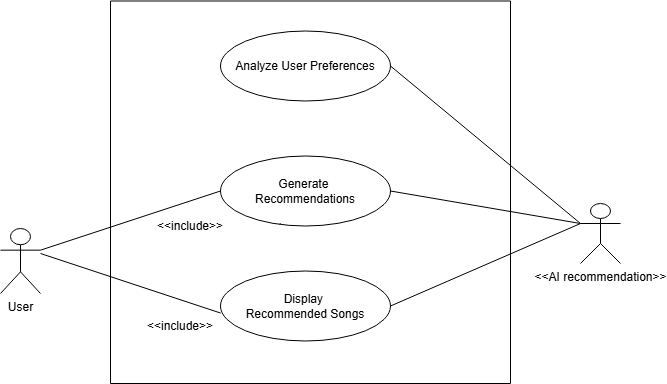

The diagram above was exported from draw.io. Its source (the exported page's mxGraphModel, read from the mxfile embedded in the PNG):
<mxGraphModel dx="748" dy="415" grid="1" gridSize="10" guides="1" tooltips="1" connect="1" arrows="1" fold="1" page="1" pageScale="1" pageWidth="827" pageHeight="1169" math="0" shadow="0">
  <root>
    <mxCell id="0" />
    <mxCell id="1" parent="0" />
    <mxCell id="KYWXeJM8Eqpk7npNi9p0-19" parent="1" style="shape=umlActor;verticalLabelPosition=bottom;verticalAlign=top;html=1;outlineConnect=0;" value="User" vertex="1">
      <mxGeometry height="65" width="40" x="90" y="255" as="geometry" />
    </mxCell>
    <mxCell id="KYWXeJM8Eqpk7npNi9p0-21" edge="1" parent="1" source="KYWXeJM8Eqpk7npNi9p0-19" style="endArrow=none;html=1;rounded=0;entryX=0;entryY=0.5;entryDx=0;entryDy=0;exitX=1;exitY=0.3333333333333333;exitDx=0;exitDy=0;exitPerimeter=0;" target="KYWXeJM8Eqpk7npNi9p0-9" value="">
      <mxGeometry height="50" relative="1" width="50" as="geometry">
        <mxPoint x="150" y="280" as="sourcePoint" />
        <mxPoint x="310" y="290" as="targetPoint" />
      </mxGeometry>
    </mxCell>
    <mxCell id="KYWXeJM8Eqpk7npNi9p0-22" edge="1" parent="1" style="endArrow=none;html=1;rounded=0;entryX=0.001;entryY=0.601;entryDx=0;entryDy=0;entryPerimeter=0;" target="KYWXeJM8Eqpk7npNi9p0-10" value="">
      <mxGeometry height="50" relative="1" width="50" as="geometry">
        <mxPoint x="130" y="280" as="sourcePoint" />
        <mxPoint x="310" y="400" as="targetPoint" />
      </mxGeometry>
    </mxCell>
    <mxCell id="KYWXeJM8Eqpk7npNi9p0-23" parent="1" style="swimlane;startSize=0;" value="" vertex="1">
      <mxGeometry height="382.5" width="400" x="200" y="27.5" as="geometry" />
    </mxCell>
    <mxCell id="KYWXeJM8Eqpk7npNi9p0-10" parent="KYWXeJM8Eqpk7npNi9p0-23" style="ellipse;whiteSpace=wrap;html=1;" value="Display&amp;nbsp;&lt;div&gt;Recommended Songs&lt;/div&gt;" vertex="1">
      <mxGeometry height="70" width="170" x="110" y="270" as="geometry" />
    </mxCell>
    <mxCell id="KYWXeJM8Eqpk7npNi9p0-17" parent="KYWXeJM8Eqpk7npNi9p0-23" style="text;html=1;whiteSpace=wrap;strokeColor=none;fillColor=none;align=center;verticalAlign=middle;rounded=0;" value="&amp;lt;&amp;lt;include&amp;gt;&amp;gt;" vertex="1">
      <mxGeometry height="30" width="60" x="40" y="310" as="geometry" />
    </mxCell>
    <mxCell id="KYWXeJM8Eqpk7npNi9p0-7" parent="KYWXeJM8Eqpk7npNi9p0-23" style="text;html=1;whiteSpace=wrap;strokeColor=none;fillColor=none;align=center;verticalAlign=middle;rounded=0;" value="&amp;lt;&amp;lt;include&amp;gt;&amp;gt;" vertex="1">
      <mxGeometry height="30" width="60" x="50" y="210" as="geometry" />
    </mxCell>
    <mxCell id="KYWXeJM8Eqpk7npNi9p0-9" parent="KYWXeJM8Eqpk7npNi9p0-23" style="ellipse;whiteSpace=wrap;html=1;" value="Generate&amp;nbsp;&lt;div&gt;Recommendations&lt;/div&gt;" vertex="1">
      <mxGeometry height="70" width="170" x="110" y="155" as="geometry" />
    </mxCell>
    <mxCell id="KYWXeJM8Eqpk7npNi9p0-1" parent="KYWXeJM8Eqpk7npNi9p0-23" style="ellipse;whiteSpace=wrap;html=1;" value="Analyze User Preferences" vertex="1">
      <mxGeometry height="70" width="170" x="110" y="30" as="geometry" />
    </mxCell>
    <mxCell id="yjMuh7E3zXXKIf7S2Dl1-1" parent="1" style="shape=umlActor;verticalLabelPosition=bottom;verticalAlign=top;html=1;outlineConnect=0;" value="&amp;lt;&amp;lt;AI recommendation&amp;gt;&amp;gt;" vertex="1">
      <mxGeometry height="60" width="40" x="670" y="230" as="geometry" />
    </mxCell>
    <mxCell id="yjMuh7E3zXXKIf7S2Dl1-3" edge="1" parent="1" style="endArrow=none;html=1;rounded=0;" target="KYWXeJM8Eqpk7npNi9p0-9" value="">
      <mxGeometry height="50" relative="1" width="50" as="geometry">
        <mxPoint x="370" y="250" as="sourcePoint" />
        <mxPoint x="420" y="200" as="targetPoint" />
      </mxGeometry>
    </mxCell>
    <mxCell id="yjMuh7E3zXXKIf7S2Dl1-4" edge="1" parent="1" source="KYWXeJM8Eqpk7npNi9p0-1" style="endArrow=none;html=1;rounded=0;exitX=1;exitY=0.5;exitDx=0;exitDy=0;" value="">
      <mxGeometry height="50" relative="1" width="50" as="geometry">
        <mxPoint x="620" y="300" as="sourcePoint" />
        <mxPoint x="670" y="250" as="targetPoint" />
      </mxGeometry>
    </mxCell>
    <mxCell id="yjMuh7E3zXXKIf7S2Dl1-5" edge="1" parent="1" style="endArrow=none;html=1;rounded=0;entryX=1;entryY=0.5;entryDx=0;entryDy=0;" target="KYWXeJM8Eqpk7npNi9p0-10" value="">
      <mxGeometry height="50" relative="1" width="50" as="geometry">
        <mxPoint x="670" y="250" as="sourcePoint" />
        <mxPoint x="440" y="351" as="targetPoint" />
      </mxGeometry>
    </mxCell>
    <mxCell id="yjMuh7E3zXXKIf7S2Dl1-6" edge="1" parent="1" source="KYWXeJM8Eqpk7npNi9p0-9" style="endArrow=none;html=1;rounded=0;exitX=1;exitY=0.5;exitDx=0;exitDy=0;" value="">
      <mxGeometry height="50" relative="1" width="50" as="geometry">
        <mxPoint x="620" y="300" as="sourcePoint" />
        <mxPoint x="670" y="250" as="targetPoint" />
      </mxGeometry>
    </mxCell>
  </root>
</mxGraphModel>